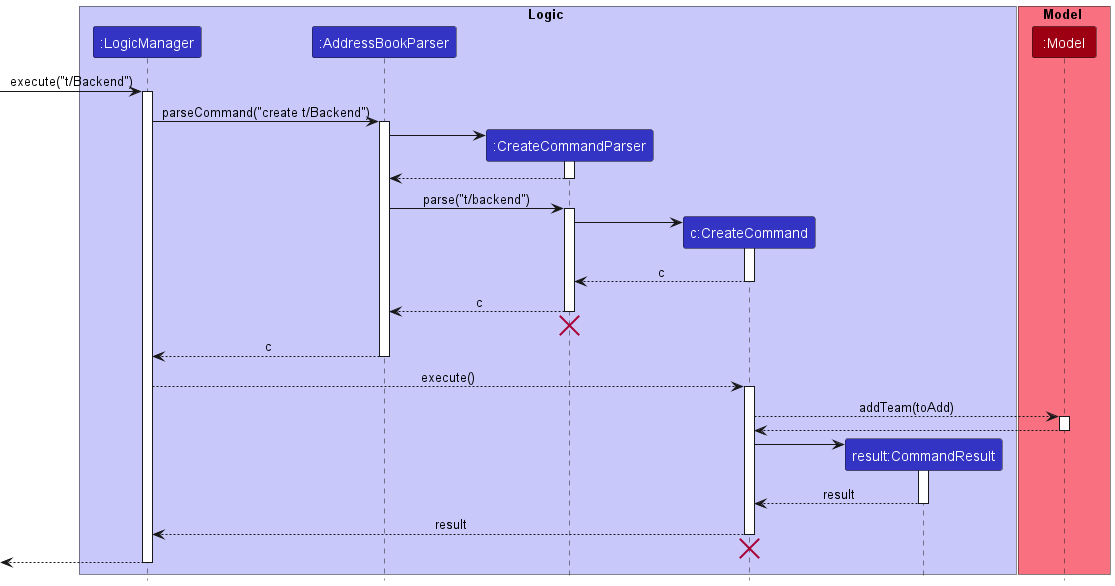

The diagram above was rendered by PlantUML. Its source (embedded in the PNG):
@startuml
!include style.puml

box Logic LOGIC_COLOR_T1
participant ":LogicManager" as LogicManager LOGIC_COLOR
participant ":AddressBookParser" as AddressBookParser LOGIC_COLOR
participant ":CreateCommandParser" as CreateCommandParser LOGIC_COLOR
participant "c:CreateCommand" as CreateCommand LOGIC_COLOR
participant "result:CommandResult" as CommandResult LOGIC_COLOR
end box

box Model MODEL_COLOR_T1
participant ":Model" as Model MODEL_COLOR
end box

[-> LogicManager : execute("t/Backend")
activate LogicManager

LogicManager -> AddressBookParser : parseCommand("create t/Backend")
activate AddressBookParser

create CreateCommandParser
AddressBookParser -> CreateCommandParser
activate CreateCommandParser

CreateCommandParser --> AddressBookParser
deactivate CreateCommandParser

AddressBookParser -> CreateCommandParser : parse("t/backend")
activate CreateCommandParser

create CreateCommand
CreateCommandParser -> CreateCommand
activate CreateCommand

CreateCommand --> CreateCommandParser : c
deactivate CreateCommand

CreateCommandParser --> AddressBookParser : c
deactivate CreateCommandParser

CreateCommandParser -[hidden]-> AddressBookParser
destroy CreateCommandParser

AddressBookParser --> LogicManager : c
deactivate AddressBookParser

LogicManager --> CreateCommand : execute()
activate CreateCommand

CreateCommand --> Model : addTeam(toAdd)
activate Model

Model --> CreateCommand
deactivate Model

create CommandResult
CreateCommand -> CommandResult
activate CommandResult


CommandResult --> CreateCommand : result
deactivate CommandResult

CreateCommand --> LogicManager : result
deactivate CreateCommand

CreateCommand -[hidden]-> LogicManager
destroy CreateCommand

[<--LogicManager
deactivate LogicManager

@enduml